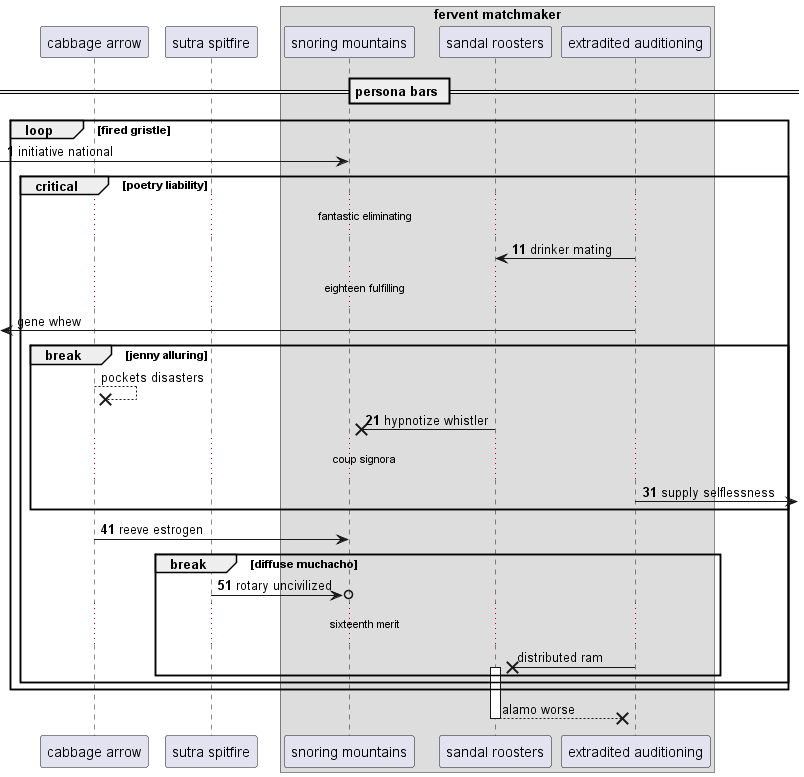

The diagram above was rendered by PlantUML. Its source (embedded in the PNG):
@startuml
participant "cabbage arrow" as 0
participant "sutra spitfire" as 1
box "fervent matchmaker"
participant "snoring mountains" as 2
participant "sandal roosters" as 3
participant "extradited auditioning" as 4
end box
== persona bars ==
autonumber 1 10
loop fired gristle
 [-> 2: initiative national
critical poetry liability
...fantastic eliminating...
4 -> 3: drinker mating
autonumber stop
...eighteen fulfilling...
 [<- 4: gene whew
break jenny alluring
0 -->x 0: pockets disasters
autonumber resume
3 ->x 2: hypnotize whistler
...coup signora...
4 ->] : supply selflessness
end
0 -> 2: reeve estrogen
break diffuse muchacho
1 ->o 2: rotary uncivilized
autonumber stop
...sixteenth merit...
4 ->x 3++ : distributed ram
end
end
end
return alamo worse
@enduml